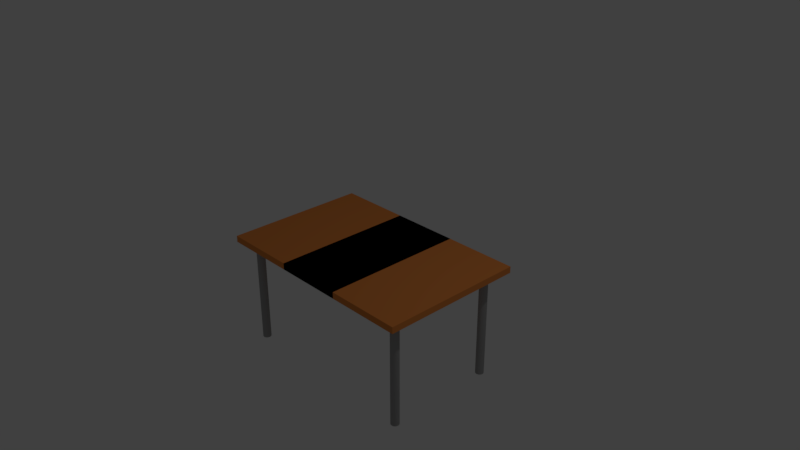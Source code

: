 # Source: pupitre.blend  (saved by Blender 2.79.0; exported with 4.5.12 LTS)
import bpy
from mathutils import Matrix  # noqa: F401  (used for matrix-valued properties, if any)

bpy.ops.wm.read_factory_settings(use_empty=True)
scene = bpy.context.scene
scene.name = 'Scene'

# ---- collections
col_collection_1 = bpy.data.collections.new('Collection 1'); scene.collection.children.link(col_collection_1)

# ---- materials (node trees are filled in below, after node groups)
mat_material_001 = bpy.data.materials.new('Material.001')
mat_material_001.alpha_threshold = 0.0
mat_material_001.use_transparent_shadow = False
mat_material_001.diffuse_color = (0.3559, 0.3559, 0.3559, 1.0)
mat_material_001.roughness = 0.5
mat_material_001.specular_intensity = 0.09055
mat_material_002 = bpy.data.materials.new('Material.002')
mat_material_002.alpha_threshold = 0.0
mat_material_002.use_transparent_shadow = False
mat_material_002.diffuse_color = (0.8, 0.2618, 0.06171, 1.0)
mat_material_002.roughness = 0.5

# ---- material node trees

# ---- world
world_world = bpy.data.worlds.new('World'); scene.world = world_world
world_world.color = (0.05088, 0.05088, 0.05088)
world_world.use_sun_shadow = False
world_world.sun_shadow_jitter_overblur = 0.0
world_world.cycles.sampling_method = 'MANUAL'

# ---- cameras
cam_camera = bpy.data.cameras.new('Camera')
cam_camera.clip_end = 100.0
cam_camera.lens = 35.0
cam_camera.sensor_width = 32.0
cam_camera.sensor_height = 18.0
cam_camera.ortho_scale = 7.314
cam_camera.dof.focus_distance = 0.0
cam_camera.dof.aperture_fstop = 128.0

# ---- lights
light_lamp = bpy.data.lights.new('Lamp', 'POINT')
light_lamp.transmission_factor = 0.0
light_lamp.cutoff_distance = 30.0
light_lamp.energy = 100.0
light_lamp.shadow_buffer_clip_start = 1.001
light_lamp.shadow_soft_size = 0.1
light_lamp.shadow_maximum_resolution = 0.006
light_lamp.use_absolute_resolution = True

# ---- meshes
me_cilindro = bpy.data.meshes.new('Cilindro')
me_cilindro.from_pydata([(-23.09, -12.34, -1.198), (-23.09, -12.34, -0.4667), (-22.89, -12.36, -1.198), (-22.89, -12.36, -0.4667), (-22.71, -12.42, -1.198), (-22.71, -12.42, -0.4667), (-22.53, -12.51, -1.198), (-22.53, -12.51, -0.4667), (-22.38, -12.64, -1.198), (-22.38, -12.64, -0.4667), (-22.26, -12.79, -1.198), (-22.26, -12.79, -0.4667), (-22.17, -12.96, -1.198), (-22.17, -12.96, -0.4667), (-22.11, -13.15, -1.198), (-22.11, -13.15, -0.4667), (-22.09, -13.34, -1.198), (-22.09, -13.34, -0.4667), (-22.11, -13.54, -1.198), (-22.11, -13.54, -0.4667), (-22.17, -13.73, -1.198), (-22.17, -13.73, -0.4667), (-22.26, -13.9, -1.198), (-22.26, -13.9, -0.4667), (-22.38, -14.05, -1.198), (-22.38, -14.05, -0.4667), (-22.53, -14.18, -1.198), (-22.53, -14.18, -0.4667), (-22.71, -14.27, -1.198), (-22.71, -14.27, -0.4667), (-22.89, -14.32, -1.198), (-22.89, -14.32, -0.4667), (-23.09, -14.34, -1.198), (-23.09, -14.34, -0.4667), (-23.29, -14.32, -1.198), (-23.29, -14.32, -0.4667), (-23.47, -14.27, -1.198), (-23.47, -14.27, -0.4667), (-23.65, -14.18, -1.198), (-23.65, -14.18, -0.4667), (-23.8, -14.05, -1.198), (-23.8, -14.05, -0.4667), (-23.92, -13.9, -1.198), (-23.92, -13.9, -0.4667), (-24.01, -13.73, -1.198), (-24.01, -13.73, -0.4667), (-24.07, -13.54, -1.198), (-24.07, -13.54, -0.4667), (-24.09, -13.34, -1.198), (-24.09, -13.34, -0.4667), (-24.07, -13.15, -1.198), (-24.07, -13.15, -0.4667), (-24.01, -12.96, -1.198), (-24.01, -12.96, -0.4667), (-23.92, -12.79, -1.198), (-23.92, -12.79, -0.4667), (-23.8, -12.64, -1.198), (-23.8, -12.64, -0.4667), (-23.65, -12.51, -1.198), (-23.65, -12.51, -0.4667), (-23.47, -12.42, -1.198), (-23.47, -12.42, -0.4667), (-23.29, -12.36, -1.198), (-23.29, -12.36, -0.4667), (-22.89, -12.36, -0.197), (-23.09, -12.34, -0.197), (-22.71, -12.42, -0.197), (-22.53, -12.51, -0.197), (-22.38, -12.64, -0.197), (-22.26, -12.79, -0.197), (-22.17, -12.96, -0.197), (-22.11, -13.15, -0.197), (-22.09, -13.34, -0.197), (-22.11, -13.54, -0.197), (-22.17, -13.73, -0.197), (-22.26, -13.9, -0.197), (-22.38, -14.05, -0.197), (-22.53, -14.18, -0.197), (-22.71, -14.27, -0.197), (-22.89, -14.32, -0.197), (-23.09, -14.34, -0.197), (-23.29, -14.32, -0.197), (-23.47, -14.27, -0.197), (-23.65, -14.18, -0.197), (-23.8, -14.05, -0.197), (-23.92, -13.9, -0.197), (-24.01, -13.73, -0.197), (-24.07, -13.54, -0.197), (-24.09, -13.34, -0.197), (-24.07, -13.15, -0.197), (-24.01, -12.96, -0.197), (-23.92, -12.79, -0.197), (-23.8, -12.64, -0.197), (-23.65, -12.51, -0.197), (-23.47, -12.42, -0.197), (-23.29, -12.36, -0.197), (-22.9, -12.36, -0.1524), (-23.09, -12.34, -0.1509), (-22.71, -12.42, -0.1538), (-22.54, -12.51, -0.1552), (-22.39, -12.64, -0.1563), (-22.27, -12.79, -0.1573), (-22.18, -12.96, -0.158), (-22.12, -13.15, -0.1584), (-22.11, -13.34, -0.1586), (-22.12, -13.54, -0.1584), (-22.18, -13.73, -0.158), (-22.27, -13.9, -0.1573), (-22.39, -14.05, -0.1563), (-22.54, -14.18, -0.1552), (-22.71, -14.27, -0.1538), (-22.9, -14.32, -0.1524), (-23.09, -14.34, -0.1509), (-23.28, -14.32, -0.1494), (-23.47, -14.27, -0.148), (-23.64, -14.18, -0.1466), (-23.79, -14.05, -0.1455), (-23.91, -13.9, -0.1445), (-24.0, -13.73, -0.1438), (-24.06, -13.54, -0.1434), (-24.07, -13.34, -0.1432), (-24.06, -13.15, -0.1434), (-24.0, -12.96, -0.1438), (-23.91, -12.79, -0.1445), (-23.79, -12.64, -0.1455), (-23.64, -12.51, -0.1466), (-23.47, -12.42, -0.148), (-23.28, -12.36, -0.1494), (-22.78, -12.36, -0.121), (-22.96, -12.34, -0.1181), (-22.6, -12.42, -0.1239), (-22.44, -12.51, -0.1265), (-22.29, -12.64, -0.1288), (-22.18, -12.79, -0.1306), (-22.09, -12.96, -0.132), (-22.04, -13.15, -0.1329), (-22.02, -13.34, -0.1332), (-22.04, -13.54, -0.1329), (-22.09, -13.73, -0.132), (-22.18, -13.9, -0.1306), (-22.29, -14.05, -0.1288), (-22.44, -14.18, -0.1265), (-22.6, -14.27, -0.1239), (-22.78, -14.32, -0.121), (-22.96, -14.34, -0.1181), (-23.14, -14.32, -0.1151), (-23.32, -14.27, -0.1123), (-23.48, -14.18, -0.1097), (-23.62, -14.05, -0.1074), (-23.74, -13.9, -0.1055), (-23.83, -13.73, -0.1041), (-23.88, -13.54, -0.1033), (-23.9, -13.34, -0.103), (-23.88, -13.15, -0.1033), (-23.83, -12.96, -0.1041), (-23.74, -12.79, -0.1055), (-23.62, -12.64, -0.1074), (-23.48, -12.51, -0.1097), (-23.32, -12.42, -0.1123), (-23.14, -12.36, -0.1151), (-22.64, -12.36, -0.1025), (-22.78, -12.34, -0.09695), (-22.49, -12.42, -0.1078), (-22.36, -12.51, -0.1127), (-22.24, -12.64, -0.117), (-22.15, -12.79, -0.1205), (-22.08, -12.96, -0.1231), (-22.03, -13.15, -0.1248), (-22.02, -13.34, -0.1253), (-22.03, -13.54, -0.1248), (-22.08, -13.73, -0.1231), (-22.15, -13.9, -0.1205), (-22.24, -14.05, -0.117), (-22.36, -14.18, -0.1127), (-22.49, -14.27, -0.1078), (-22.64, -14.32, -0.1025), (-22.78, -14.34, -0.09695), (-22.93, -14.32, -0.09142), (-23.08, -14.27, -0.0861), (-23.21, -14.18, -0.0812), (-23.33, -14.05, -0.0769), (-23.42, -13.9, -0.07338), (-23.49, -13.73, -0.07076), (-23.54, -13.54, -0.06914), (-23.55, -13.34, -0.0686), (-23.54, -13.15, -0.06914), (-23.49, -12.96, -0.07076), (-23.42, -12.79, -0.07338), (-23.33, -12.64, -0.0769), (-23.21, -12.51, -0.0812), (-23.08, -12.42, -0.0861), (-22.93, -12.36, -0.09142), (-22.41, -12.36, -0.09005), (-22.52, -12.34, -0.083), (-22.3, -12.42, -0.09683), (-22.2, -12.51, -0.1031), (-22.11, -12.64, -0.1085), (-22.04, -12.79, -0.113), (-21.99, -12.96, -0.1164), (-21.96, -13.15, -0.1184), (-21.95, -13.34, -0.1191), (-21.96, -13.54, -0.1184), (-21.99, -13.73, -0.1164), (-22.04, -13.9, -0.113), (-22.11, -14.05, -0.1085), (-22.2, -14.18, -0.1031), (-22.3, -14.27, -0.09683), (-22.41, -14.32, -0.09005), (-22.52, -14.34, -0.083), (-22.63, -14.32, -0.07595), (-22.74, -14.27, -0.06917), (-22.84, -14.18, -0.06292), (-22.92, -14.05, -0.05745), (-23.0, -13.9, -0.05295), (-23.05, -13.73, -0.04961), (-23.08, -13.54, -0.04756), (-23.09, -13.34, -0.04686), (-23.08, -13.15, -0.04756), (-23.05, -12.96, -0.04961), (-23.0, -12.79, -0.05295), (-22.92, -12.64, -0.05745), (-22.84, -12.51, -0.06292), (-22.74, -12.42, -0.06917), (-22.63, -12.36, -0.07595), (-22.18, -12.36, -0.08273), (-22.25, -12.34, -0.07464), (-22.12, -12.42, -0.0905), (-22.06, -12.51, -0.09767), (-22.01, -12.64, -0.104), (-21.96, -12.79, -0.1091), (-21.93, -12.96, -0.1129), (-21.91, -13.15, -0.1153), (-21.91, -13.34, -0.1161), (-21.91, -13.54, -0.1153), (-21.93, -13.73, -0.1129), (-21.96, -13.9, -0.1091), (-22.01, -14.05, -0.104), (-22.06, -14.18, -0.09767), (-22.12, -14.27, -0.0905), (-22.18, -14.32, -0.08273), (-22.25, -14.34, -0.07464), (-22.32, -14.32, -0.06655), (-22.38, -14.27, -0.05878), (-22.44, -14.18, -0.05161), (-22.49, -14.05, -0.04533), (-22.53, -13.9, -0.04017), (-22.56, -13.73, -0.03634), (-22.58, -13.54, -0.03398), (-22.59, -13.34, -0.03319), (-22.58, -13.15, -0.03398), (-22.56, -12.96, -0.03634), (-22.53, -12.79, -0.04017), (-22.49, -12.64, -0.04533), (-22.44, -12.51, -0.05161), (-22.38, -12.42, -0.05878), (-22.32, -12.36, -0.06655), (-21.87, -12.36, -0.07737), (-21.88, -12.34, -0.06879), (-21.85, -12.42, -0.08561), (-21.84, -12.51, -0.09321), (-21.82, -12.64, -0.09987), (-21.81, -12.79, -0.1053), (-21.8, -12.96, -0.1094), (-21.8, -13.15, -0.1119), (-21.8, -13.34, -0.1127), (-21.8, -13.54, -0.1119), (-21.8, -13.73, -0.1094), (-21.81, -13.9, -0.1053), (-21.82, -14.05, -0.09987), (-21.84, -14.18, -0.09321), (-21.85, -14.27, -0.08561), (-21.87, -14.32, -0.07737), (-21.88, -14.34, -0.06879), (-21.9, -14.32, -0.06022), (-21.92, -14.27, -0.05198), (-21.93, -14.18, -0.04438), (-21.95, -14.05, -0.03772), (-21.96, -13.9, -0.03226), (-21.96, -13.73, -0.0282), (-21.97, -13.54, -0.02569), (-21.97, -13.34, -0.02485), (-21.97, -13.15, -0.02569), (-21.96, -12.96, -0.0282), (-21.96, -12.79, -0.03226), (-21.95, -12.64, -0.03772), (-21.93, -12.51, -0.04438), (-21.92, -12.42, -0.05198), (-21.9, -12.36, -0.06022), (-21.5, -12.36, -0.07591), (-21.5, -12.34, -0.0673), (-21.5, -12.42, -0.08418), (-21.5, -12.51, -0.09181), (-21.5, -12.64, -0.09849), (-21.5, -12.79, -0.104), (-21.5, -12.96, -0.1081), (-21.5, -13.15, -0.1106), (-21.5, -13.34, -0.1114), (-21.5, -13.54, -0.1106), (-21.5, -13.73, -0.1081), (-21.5, -13.9, -0.104), (-21.5, -14.05, -0.09849), (-21.5, -14.18, -0.09181), (-21.5, -14.27, -0.08418), (-21.5, -14.32, -0.07591), (-21.5, -14.34, -0.0673), (-21.5, -14.32, -0.0587), (-21.5, -14.27, -0.05042), (-21.5, -14.18, -0.04279), (-21.5, -14.05, -0.03611), (-21.5, -13.9, -0.03062), (-21.5, -13.73, -0.02655), (-21.5, -13.54, -0.02404), (-21.5, -13.34, -0.02319), (-21.5, -13.15, -0.02404), (-21.5, -12.96, -0.02655), (-21.5, -12.79, -0.03062), (-21.5, -12.64, -0.03611), (-21.5, -12.51, -0.04279), (-21.5, -12.42, -0.05042), (-21.5, -12.36, -0.0587), (23.09, -12.34, -1.198), (23.09, -12.34, -0.4667), (22.89, -12.36, -1.198), (22.89, -12.36, -0.4667), (22.71, -12.42, -1.198), (22.71, -12.42, -0.4667), (22.53, -12.51, -1.198), (22.53, -12.51, -0.4667), (22.38, -12.64, -1.198), (22.38, -12.64, -0.4667), (22.26, -12.79, -1.198), (22.26, -12.79, -0.4667), (22.17, -12.96, -1.198), (22.17, -12.96, -0.4667), (22.11, -13.15, -1.198), (22.11, -13.15, -0.4667), (22.09, -13.34, -1.198), (22.09, -13.34, -0.4667), (22.11, -13.54, -1.198), (22.11, -13.54, -0.4667), (22.17, -13.73, -1.198), (22.17, -13.73, -0.4667), (22.26, -13.9, -1.198), (22.26, -13.9, -0.4667), (22.38, -14.05, -1.198), (22.38, -14.05, -0.4667), (22.53, -14.18, -1.198), (22.53, -14.18, -0.4667), (22.71, -14.27, -1.198), (22.71, -14.27, -0.4667), (22.89, -14.32, -1.198), (22.89, -14.32, -0.4667), (23.09, -14.34, -1.198), (23.09, -14.34, -0.4667), (23.29, -14.32, -1.198), (23.29, -14.32, -0.4667), (23.47, -14.27, -1.198), (23.47, -14.27, -0.4667), (23.65, -14.18, -1.198), (23.65, -14.18, -0.4667), (23.8, -14.05, -1.198), (23.8, -14.05, -0.4667), (23.92, -13.9, -1.198), (23.92, -13.9, -0.4667), (24.01, -13.73, -1.198), (24.01, -13.73, -0.4667), (24.07, -13.54, -1.198), (24.07, -13.54, -0.4667), (24.09, -13.34, -1.198), (24.09, -13.34, -0.4667), (24.07, -13.15, -1.198), (24.07, -13.15, -0.4667), (24.01, -12.96, -1.198), (24.01, -12.96, -0.4667), (23.92, -12.79, -1.198), (23.92, -12.79, -0.4667), (23.8, -12.64, -1.198), (23.8, -12.64, -0.4667), (23.65, -12.51, -1.198), (23.65, -12.51, -0.4667), (23.47, -12.42, -1.198), (23.47, -12.42, -0.4667), (23.29, -12.36, -1.198), (23.29, -12.36, -0.4667), (22.89, -12.36, -0.197), (23.09, -12.34, -0.197), (22.71, -12.42, -0.197), (22.53, -12.51, -0.197), (22.38, -12.64, -0.197), (22.26, -12.79, -0.197), (22.17, -12.96, -0.197), (22.11, -13.15, -0.197), (22.09, -13.34, -0.197), (22.11, -13.54, -0.197), (22.17, -13.73, -0.197), (22.26, -13.9, -0.197), (22.38, -14.05, -0.197), (22.53, -14.18, -0.197), (22.71, -14.27, -0.197), (22.89, -14.32, -0.197), (23.09, -14.34, -0.197), (23.29, -14.32, -0.197), (23.47, -14.27, -0.197), (23.65, -14.18, -0.197), (23.8, -14.05, -0.197), (23.92, -13.9, -0.197), (24.01, -13.73, -0.197), (24.07, -13.54, -0.197), (24.09, -13.34, -0.197), (24.07, -13.15, -0.197), (24.01, -12.96, -0.197), (23.92, -12.79, -0.197), (23.8, -12.64, -0.197), (23.65, -12.51, -0.197), (23.47, -12.42, -0.197), (23.29, -12.36, -0.197), (22.9, -12.36, -0.1524), (23.09, -12.34, -0.1509), (22.71, -12.42, -0.1538), (22.54, -12.51, -0.1552), (22.39, -12.64, -0.1563), (22.27, -12.79, -0.1573), (22.18, -12.96, -0.158), (22.12, -13.15, -0.1584), (22.11, -13.34, -0.1586), (22.12, -13.54, -0.1584), (22.18, -13.73, -0.158), (22.27, -13.9, -0.1573), (22.39, -14.05, -0.1563), (22.54, -14.18, -0.1552), (22.71, -14.27, -0.1538), (22.9, -14.32, -0.1524), (23.09, -14.34, -0.1509), (23.28, -14.32, -0.1494), (23.47, -14.27, -0.148), (23.64, -14.18, -0.1466), (23.79, -14.05, -0.1455), (23.91, -13.9, -0.1445), (24.0, -13.73, -0.1438), (24.06, -13.54, -0.1434), (24.07, -13.34, -0.1432), (24.06, -13.15, -0.1434), (24.0, -12.96, -0.1438), (23.91, -12.79, -0.1445), (23.79, -12.64, -0.1455), (23.64, -12.51, -0.1466), (23.47, -12.42, -0.148), (23.28, -12.36, -0.1494), (22.78, -12.36, -0.121), (22.96, -12.34, -0.1181), (22.6, -12.42, -0.1239), (22.44, -12.51, -0.1265), (22.29, -12.64, -0.1288), (22.18, -12.79, -0.1306), (22.09, -12.96, -0.132), (22.04, -13.15, -0.1329), (22.02, -13.34, -0.1332), (22.04, -13.54, -0.1329), (22.09, -13.73, -0.132), (22.18, -13.9, -0.1306), (22.29, -14.05, -0.1288), (22.44, -14.18, -0.1265), (22.6, -14.27, -0.1239), (22.78, -14.32, -0.121), (22.96, -14.34, -0.1181), (23.14, -14.32, -0.1151), (23.32, -14.27, -0.1123), (23.48, -14.18, -0.1097), (23.62, -14.05, -0.1074), (23.74, -13.9, -0.1055), (23.83, -13.73, -0.1041), (23.88, -13.54, -0.1033), (23.9, -13.34, -0.103), (23.88, -13.15, -0.1033), (23.83, -12.96, -0.1041), (23.74, -12.79, -0.1055), (23.62, -12.64, -0.1074), (23.48, -12.51, -0.1097), (23.32, -12.42, -0.1123), (23.14, -12.36, -0.1151), (22.64, -12.36, -0.1025), (22.78, -12.34, -0.09695), (22.49, -12.42, -0.1078), (22.36, -12.51, -0.1127), (22.24, -12.64, -0.117), (22.15, -12.79, -0.1205), (22.08, -12.96, -0.1231), (22.03, -13.15, -0.1248), (22.02, -13.34, -0.1253), (22.03, -13.54, -0.1248), (22.08, -13.73, -0.1231), (22.15, -13.9, -0.1205), (22.24, -14.05, -0.117), (22.36, -14.18, -0.1127), (22.49, -14.27, -0.1078), (22.64, -14.32, -0.1025), (22.78, -14.34, -0.09695), (22.93, -14.32, -0.09142), (23.08, -14.27, -0.0861), (23.21, -14.18, -0.0812), (23.33, -14.05, -0.0769), (23.42, -13.9, -0.07338), (23.49, -13.73, -0.07076), (23.54, -13.54, -0.06914), (23.55, -13.34, -0.0686), (23.54, -13.15, -0.06914), (23.49, -12.96, -0.07076), (23.42, -12.79, -0.07338), (23.33, -12.64, -0.0769), (23.21, -12.51, -0.0812), (23.08, -12.42, -0.0861), (22.93, -12.36, -0.09142), (22.41, -12.36, -0.09005), (22.52, -12.34, -0.083), (22.3, -12.42, -0.09683), (22.2, -12.51, -0.1031), (22.11, -12.64, -0.1085), (22.04, -12.79, -0.113), (21.99, -12.96, -0.1164), (21.96, -13.15, -0.1184), (21.95, -13.34, -0.1191), (21.96, -13.54, -0.1184), (21.99, -13.73, -0.1164), (22.04, -13.9, -0.113), (22.11, -14.05, -0.1085), (22.2, -14.18, -0.1031), (22.3, -14.27, -0.09683), (22.41, -14.32, -0.09005), (22.52, -14.34, -0.083), (22.63, -14.32, -0.07595), (22.74, -14.27, -0.06917), (22.84, -14.18, -0.06292), (22.92, -14.05, -0.05745), (23.0, -13.9, -0.05295), (23.05, -13.73, -0.04961), (23.08, -13.54, -0.04756), (23.09, -13.34, -0.04686), (23.08, -13.15, -0.04756), (23.05, -12.96, -0.04961), (23.0, -12.79, -0.05295), (22.92, -12.64, -0.05745), (22.84, -12.51, -0.06292), (22.74, -12.42, -0.06917), (22.63, -12.36, -0.07595), (22.18, -12.36, -0.08273), (22.25, -12.34, -0.07464), (22.12, -12.42, -0.0905), (22.06, -12.51, -0.09767), (22.01, -12.64, -0.104), (21.96, -12.79, -0.1091), (21.93, -12.96, -0.1129), (21.91, -13.15, -0.1153), (21.91, -13.34, -0.1161), (21.91, -13.54, -0.1153), (21.93, -13.73, -0.1129), (21.96, -13.9, -0.1091), (22.01, -14.05, -0.104), (22.06, -14.18, -0.09767), (22.12, -14.27, -0.0905), (22.18, -14.32, -0.08273), (22.25, -14.34, -0.07464), (22.32, -14.32, -0.06655), (22.38, -14.27, -0.05878), (22.44, -14.18, -0.05161), (22.49, -14.05, -0.04533), (22.53, -13.9, -0.04017), (22.56, -13.73, -0.03634), (22.58, -13.54, -0.03398), (22.59, -13.34, -0.03319), (22.58, -13.15, -0.03398), (22.56, -12.96, -0.03634), (22.53, -12.79, -0.04017), (22.49, -12.64, -0.04533), (22.44, -12.51, -0.05161), (22.38, -12.42, -0.05878), (22.32, -12.36, -0.06655), (21.87, -12.36, -0.07737), (21.88, -12.34, -0.06879), (21.85, -12.42, -0.08561), (21.84, -12.51, -0.09321), (21.82, -12.64, -0.09987), (21.81, -12.79, -0.1053), (21.8, -12.96, -0.1094), (21.8, -13.15, -0.1119), (21.8, -13.34, -0.1127), (21.8, -13.54, -0.1119), (21.8, -13.73, -0.1094), (21.81, -13.9, -0.1053), (21.82, -14.05, -0.09987), (21.84, -14.18, -0.09321), (21.85, -14.27, -0.08561), (21.87, -14.32, -0.07737), (21.88, -14.34, -0.06879), (21.9, -14.32, -0.06022), (21.92, -14.27, -0.05198), (21.93, -14.18, -0.04438), (21.95, -14.05, -0.03772), (21.96, -13.9, -0.03226), (21.96, -13.73, -0.0282), (21.97, -13.54, -0.02569), (21.97, -13.34, -0.02485), (21.97, -13.15, -0.02569), (21.96, -12.96, -0.0282), (21.96, -12.79, -0.03226), (21.95, -12.64, -0.03772), (21.93, -12.51, -0.04438), (21.92, -12.42, -0.05198), (21.9, -12.36, -0.06022), (21.5, -12.36, -0.07591), (21.5, -12.34, -0.0673), (21.5, -12.42, -0.08418), (21.5, -12.51, -0.09181), (21.5, -12.64, -0.09849), (21.5, -12.79, -0.104), (21.5, -12.96, -0.1081), (21.5, -13.15, -0.1106), (21.5, -13.34, -0.1114), (21.5, -13.54, -0.1106), (21.5, -13.73, -0.1081), (21.5, -13.9, -0.104), (21.5, -14.05, -0.09849), (21.5, -14.18, -0.09181), (21.5, -14.27, -0.08418), (21.5, -14.32, -0.07591), (21.5, -14.34, -0.0673), (21.5, -14.32, -0.0587), (21.5, -14.27, -0.05042), (21.5, -14.18, -0.04279), (21.5, -14.05, -0.03611), (21.5, -13.9, -0.03062), (21.5, -13.73, -0.02655), (21.5, -13.54, -0.02404), (21.5, -13.34, -0.02319), (21.5, -13.15, -0.02404), (21.5, -12.96, -0.02655), (21.5, -12.79, -0.03062), (21.5, -12.64, -0.03611), (21.5, -12.51, -0.04279), (21.5, -12.42, -0.05042), (21.5, -12.36, -0.0587), (0.0, -12.36, -0.07591), (0.0, -12.34, -0.0673), (0.0, -12.42, -0.08418), (0.0, -12.51, -0.09181), (0.0, -12.64, -0.09849), (0.0, -12.79, -0.104), (0.0, -12.96, -0.1081), (0.0, -13.15, -0.1106), (0.0, -13.34, -0.1114), (0.0, -13.54, -0.1106), (0.0, -13.73, -0.1081), (0.0, -13.9, -0.104), (0.0, -14.05, -0.09849), (0.0, -14.18, -0.09181), (0.0, -14.27, -0.08418), (0.0, -14.32, -0.07591), (0.0, -14.34, -0.0673), (0.0, -14.32, -0.0587), (0.0, -14.27, -0.05042), (0.0, -14.18, -0.04279), (0.0, -14.05, -0.03611), (0.0, -13.9, -0.03062), (0.0, -13.73, -0.02655), (0.0, -13.54, -0.02404), (0.0, -13.34, -0.02319), (0.0, -13.15, -0.02404), (0.0, -12.96, -0.02655), (0.0, -12.79, -0.03062), (0.0, -12.64, -0.03611), (0.0, -12.51, -0.04279), (0.0, -12.42, -0.05042), (0.0, -12.36, -0.0587), (-23.09, 12.34, -1.198), (-23.09, 12.34, -0.4667), (-22.89, 12.36, -1.198), (-22.89, 12.36, -0.4667), (-22.71, 12.42, -1.198), (-22.71, 12.42, -0.4667), (-22.53, 12.51, -1.198), (-22.53, 12.51, -0.4667), (-22.38, 12.64, -1.198), (-22.38, 12.64, -0.4667), (-22.26, 12.79, -1.198), (-22.26, 12.79, -0.4667), (-22.17, 12.96, -1.198), (-22.17, 12.96, -0.4667), (-22.11, 13.15, -1.198), (-22.11, 13.15, -0.4667), (-22.09, 13.34, -1.198), (-22.09, 13.34, -0.4667), (-22.11, 13.54, -1.198), (-22.11, 13.54, -0.4667), (-22.17, 13.73, -1.198), (-22.17, 13.73, -0.4667), (-22.26, 13.9, -1.198), (-22.26, 13.9, -0.4667), (-22.38, 14.05, -1.198), (-22.38, 14.05, -0.4667), (-22.53, 14.18, -1.198), (-22.53, 14.18, -0.4667), (-22.71, 14.27, -1.198), (-22.71, 14.27, -0.4667), (-22.89, 14.32, -1.198), (-22.89, 14.32, -0.4667), (-23.09, 14.34, -1.198), (-23.09, 14.34, -0.4667), (-23.29, 14.32, -1.198), (-23.29, 14.32, -0.4667), (-23.47, 14.27, -1.198), (-23.47, 14.27, -0.4667), (-23.65, 14.18, -1.198), (-23.65, 14.18, -0.4667), (-23.8, 14.05, -1.198), (-23.8, 14.05, -0.4667), (-23.92, 13.9, -1.198), (-23.92, 13.9, -0.4667), (-24.01, 13.73, -1.198), (-24.01, 13.73, -0.4667), (-24.07, 13.54, -1.198), (-24.07, 13.54, -0.4667), (-24.09, 13.34, -1.198), (-24.09, 13.34, -0.4667), (-24.07, 13.15, -1.198), (-24.07, 13.15, -0.4667), (-24.01, 12.96, -1.198), (-24.01, 12.96, -0.4667), (-23.92, 12.79, -1.198), (-23.92, 12.79, -0.4667), (-23.8, 12.64, -1.198), (-23.8, 12.64, -0.4667), (-23.65, 12.51, -1.198), (-23.65, 12.51, -0.4667), (-23.47, 12.42, -1.198), (-23.47, 12.42, -0.4667), (-23.29, 12.36, -1.198), (-23.29, 12.36, -0.4667), (-22.89, 12.36, -0.197), (-23.09, 12.34, -0.197), (-22.71, 12.42, -0.197), (-22.53, 12.51, -0.197), (-22.38, 12.64, -0.197), (-22.26, 12.79, -0.197), (-22.17, 12.96, -0.197), (-22.11, 13.15, -0.197), (-22.09, 13.34, -0.197), (-22.11, 13.54, -0.197), (-22.17, 13.73, -0.197), (-22.26, 13.9, -0.197), (-22.38, 14.05, -0.197), (-22.53, 14.18, -0.197), (-22.71, 14.27, -0.197), (-22.89, 14.32, -0.197), (-23.09, 14.34, -0.197), (-23.29, 14.32, -0.197), (-23.47, 14.27, -0.197), (-23.65, 14.18, -0.197), (-23.8, 14.05, -0.197), (-23.92, 13.9, -0.197), (-24.01, 13.73, -0.197), (-24.07, 13.54, -0.197), (-24.09, 13.34, -0.197), (-24.07, 13.15, -0.197), (-24.01, 12.96, -0.197), (-23.92, 12.79, -0.197), (-23.8, 12.64, -0.197), (-23.65, 12.51, -0.197), (-23.47, 12.42, -0.197), (-23.29, 12.36, -0.197), (-22.9, 12.36, -0.1524), (-23.09, 12.34, -0.1509), (-22.71, 12.42, -0.1538), (-22.54, 12.51, -0.1552), (-22.39, 12.64, -0.1563), (-22.27, 12.79, -0.1573), (-22.18, 12.96, -0.158), (-22.12, 13.15, -0.1584), (-22.11, 13.34, -0.1586), (-22.12, 13.54, -0.1584), (-22.18, 13.73, -0.158), (-22.27, 13.9, -0.1573), (-22.39, 14.05, -0.1563), (-22.54, 14.18, -0.1552), (-22.71, 14.27, -0.1538), (-22.9, 14.32, -0.1524), (-23.09, 14.34, -0.1509), (-23.28, 14.32, -0.1494), (-23.47, 14.27, -0.148), (-23.64, 14.18, -0.1466), (-23.79, 14.05, -0.1455), (-23.91, 13.9, -0.1445), (-24.0, 13.73, -0.1438), (-24.06, 13.54, -0.1434), (-24.07, 13.34, -0.1432), (-24.06, 13.15, -0.1434), (-24.0, 12.96, -0.1438), (-23.91, 12.79, -0.1445), (-23.79, 12.64, -0.1455), (-23.64, 12.51, -0.1466), (-23.47, 12.42, -0.148), (-23.28, 12.36, -0.1494), (-22.78, 12.36, -0.121), (-22.96, 12.34, -0.1181), (-22.6, 12.42, -0.1239), (-22.44, 12.51, -0.1265), (-22.29, 12.64, -0.1288), (-22.18, 12.79, -0.1306), (-22.09, 12.96, -0.132), (-22.04, 13.15, -0.1329), (-22.02, 13.34, -0.1332), (-22.04, 13.54, -0.1329), (-22.09, 13.73, -0.132), (-22.18, 13.9, -0.1306), (-22.29, 14.05, -0.1288), (-22.44, 14.18, -0.1265), (-22.6, 14.27, -0.1239), (-22.78, 14.32, -0.121), (-22.96, 14.34, -0.1181), (-23.14, 14.32, -0.1151), (-23.32, 14.27, -0.1123), (-23.48, 14.18, -0.1097), (-23.62, 14.05, -0.1074), (-23.74, 13.9, -0.1055), (-23.83, 13.73, -0.1041), (-23.88, 13.54, -0.1033), (-23.9, 13.34, -0.103), (-23.88, 13.15, -0.1033), (-23.83, 12.96, -0.1041), (-23.74, 12.79, -0.1055), (-23.62, 12.64, -0.1074), (-23.48, 12.51, -0.1097), (-23.32, 12.42, -0.1123), (-23.14, 12.36, -0.1151), (-22.64, 12.36, -0.1025), (-22.78, 12.34, -0.09695), (-22.49, 12.42, -0.1078), (-22.36, 12.51, -0.1127), (-22.24, 12.64, -0.117), (-22.15, 12.79, -0.1205), (-22.08, 12.96, -0.1231), (-22.03, 13.15, -0.1248), (-22.02, 13.34, -0.1253), (-22.03, 13.54, -0.1248), (-22.08, 13.73, -0.1231), (-22.15, 13.9, -0.1205), (-22.24, 14.05, -0.117), (-22.36, 14.18, -0.1127), (-22.49, 14.27, -0.1078), (-22.64, 14.32, -0.1025), (-22.78, 14.34, -0.09695), (-22.93, 14.32, -0.09142), (-23.08, 14.27, -0.0861), (-23.21, 14.18, -0.0812), (-23.33, 14.05, -0.0769), (-23.42, 13.9, -0.07338), (-23.49, 13.73, -0.07076), (-23.54, 13.54, -0.06914), (-23.55, 13.34, -0.0686), (-23.54, 13.15, -0.06914), (-23.49, 12.96, -0.07076), (-23.42, 12.79, -0.07338), (-23.33, 12.64, -0.0769), (-23.21, 12.51, -0.0812), (-23.08, 12.42, -0.0861), (-22.93, 12.36, -0.09142), (-22.41, 12.36, -0.09005), (-22.52, 12.34, -0.083), (-22.3, 12.42, -0.09683), (-22.2, 12.51, -0.1031), (-22.11, 12.64, -0.1085), (-22.04, 12.79, -0.113), (-21.99, 12.96, -0.1164), (-21.96, 13.15, -0.1184), (-21.95, 13.34, -0.1191), (-21.96, 13.54, -0.1184), (-21.99, 13.73, -0.1164), (-22.04, 13.9, -0.113), (-22.11, 14.05, -0.1085), (-22.2, 14.18, -0.1031), (-22.3, 14.27, -0.09683), (-22.41, 14.32, -0.09005), (-22.52, 14.34, -0.083), (-22.63, 14.32, -0.07595), (-22.74, 14.27, -0.06917), (-22.84, 14.18, -0.06292), (-22.92, 14.05, -0.05745), (-23.0, 13.9, -0.05295), (-23.05, 13.73, -0.04961), (-23.08, 13.54, -0.04756), (-23.09, 13.34, -0.04686), (-23.08, 13.15, -0.04756), (-23.05, 12.96, -0.04961), (-23.0, 12.79, -0.05295), (-22.92, 12.64, -0.05745), (-22.84, 12.51, -0.06292), (-22.74, 12.42, -0.06917), (-22.63, 12.36, -0.07595), (-22.18, 12.36, -0.08273), (-22.25, 12.34, -0.07464), (-22.12, 12.42, -0.0905), (-22.06, 12.51, -0.09767), (-22.01, 12.64, -0.104), (-21.96, 12.79, -0.1091), (-21.93, 12.96, -0.1129), (-21.91, 13.15, -0.1153), (-21.91, 13.34, -0.1161), (-21.91, 13.54, -0.1153), (-21.93, 13.73, -0.1129), (-21.96, 13.9, -0.1091), (-22.01, 14.05, -0.104), (-22.06, 14.18, -0.09767), (-22.12, 14.27, -0.0905), (-22.18, 14.32, -0.08273), (-22.25, 14.34, -0.07464), (-22.32, 14.32, -0.06655), (-22.38, 14.27, -0.05878), (-22.44, 14.18, -0.05161), (-22.49, 14.05, -0.04533), (-22.53, 13.9, -0.04017), (-22.56, 13.73, -0.03634), (-22.58, 13.54, -0.03398), (-22.59, 13.34, -0.03319), (-22.58, 13.15, -0.03398), (-22.56, 12.96, -0.03634), (-22.53, 12.79, -0.04017), (-22.49, 12.64, -0.04533), (-22.44, 12.51, -0.05161), (-22.38, 12.42, -0.05878), (-22.32, 12.36, -0.06655), (-21.87, 12.36, -0.07737), (-21.88, 12.34, -0.06879), (-21.85, 12.42, -0.08561), (-21.84, 12.51, -0.09321), (-21.82, 12.64, -0.09987), (-21.81, 12.79, -0.1053), (-21.8, 12.96, -0.1094), (-21.8, 13.15, -0.1119), (-21.8, 13.34, -0.1127), (-21.8, 13.54, -0.1119), (-21.8, 13.73, -0.1094), (-21.81, 13.9, -0.1053), (-21.82, 14.05, -0.09987), (-21.84, 14.18, -0.09321), (-21.85, 14.27, -0.08561), (-21.87, 14.32, -0.07737), (-21.88, 14.34, -0.06879), (-21.9, 14.32, -0.06022), (-21.92, 14.27, -0.05198), (-21.93, 14.18, -0.04438), (-21.95, 14.05, -0.03772), (-21.96, 13.9, -0.03226), (-21.96, 13.73, -0.0282), (-21.97, 13.54, -0.02569), (-21.97, 13.34, -0.02485), (-21.97, 13.15, -0.02569), (-21.96, 12.96, -0.0282), (-21.96, 12.79, -0.03226), (-21.95, 12.64, -0.03772), (-21.93, 12.51, -0.04438), (-21.92, 12.42, -0.05198), (-21.9, 12.36, -0.06022), (-21.5, 12.36, -0.07591), (-21.5, 12.34, -0.0673), (-21.5, 12.42, -0.08418), (-21.5, 12.51, -0.09181), (-21.5, 12.64, -0.09849), (-21.5, 12.79, -0.104), (-21.5, 12.96, -0.1081), (-21.5, 13.15, -0.1106), (-21.5, 13.34, -0.1114), (-21.5, 13.54, -0.1106), (-21.5, 13.73, -0.1081), (-21.5, 13.9, -0.104), (-21.5, 14.05, -0.09849), (-21.5, 14.18, -0.09181), (-21.5, 14.27, -0.08418), (-21.5, 14.32, -0.07591), (-21.5, 14.34, -0.0673), (-21.5, 14.32, -0.0587), (-21.5, 14.27, -0.05042), (-21.5, 14.18, -0.04279), (-21.5, 14.05, -0.03611), (-21.5, 13.9, -0.03062), (-21.5, 13.73, -0.02655), (-21.5, 13.54, -0.02404), (-21.5, 13.34, -0.02319), (-21.5, 13.15, -0.02404), (-21.5, 12.96, -0.02655), (-21.5, 12.79, -0.03062), (-21.5, 12.64, -0.03611), (-21.5, 12.51, -0.04279), (-21.5, 12.42, -0.05042), (-21.5, 12.36, -0.0587), (23.09, 12.34, -1.198), (23.09, 12.34, -0.4667), (22.89, 12.36, -1.198), (22.89, 12.36, -0.4667), (22.71, 12.42, -1.198), (22.71, 12.42, -0.4667), (22.53, 12.51, -1.198), (22.53, 12.51, -0.4667), (22.38, 12.64, -1.198), (22.38, 12.64, -0.4667), (22.26, 12.79, -1.198), (22.26, 12.79, -0.4667), (22.17, 12.96, -1.198), (22.17, 12.96, -0.4667), (22.11, 13.15, -1.198), (22.11, 13.15, -0.4667), (22.09, 13.34, -1.198), (22.09, 13.34, -0.4667), (22.11, 13.54, -1.198), (22.11, 13.54, -0.4667), (22.17, 13.73, -1.198), (22.17, 13.73, -0.4667), (22.26, 13.9, -1.198), (22.26, 13.9, -0.4667), (22.38, 14.05, -1.198), (22.38, 14.05, -0.4667), (22.53, 14.18, -1.198), (22.53, 14.18, -0.4667), (22.71, 14.27, -1.198), (22.71, 14.27, -0.4667), (22.89, 14.32, -1.198), (22.89, 14.32, -0.4667), (23.09, 14.34, -1.198), (23.09, 14.34, -0.4667), (23.29, 14.32, -1.198), (23.29, 14.32, -0.4667), (23.47, 14.27, -1.198), (23.47, 14.27, -0.4667), (23.65, 14.18, -1.198), (23.65, 14.18, -0.4667), (23.8, 14.05, -1.198), (23.8, 14.05, -0.4667), (23.92, 13.9, -1.198), (23.92, 13.9, -0.4667), (24.01, 13.73, -1.198), (24.01, 13.73, -0.4667), (24.07, 13.54, -1.198), (24.07, 13.54, -0.4667), (24.09, 13.34, -1.198), (24.09, 13.34, -0.4667), (24.07, 13.15, -1.198), (24.07, 13.15, -0.4667), (24.01, 12.96, -1.198), (24.01, 12.96, -0.4667), (23.92, 12.79, -1.198), (23.92, 12.79, -0.4667), (23.8, 12.64, -1.198), (23.8, 12.64, -0.4667), (23.65, 12.51, -1.198), (23.65, 12.51, -0.4667), (23.47, 12.42, -1.198), (23.47, 12.42, -0.4667), (23.29, 12.36, -1.198), (23.29, 12.36, -0.4667), (22.89, 12.36, -0.197), (23.09, 12.34, -0.197), (22.71, 12.42, -0.197), (22.53, 12.51, -0.197), (22.38, 12.64, -0.197), (22.26, 12.79, -0.197), (22.17, 12.96, -0.197), (22.11, 13.15, -0.197), (22.09, 13.34, -0.197), (22.11, 13.54, -0.197), (22.17, 13.73, -0.197), (22.26, 13.9, -0.197), (22.38, 14.05, -0.197), (22.53, 14.18, -0.197), (22.71, 14.27, -0.197), (22.89, 14.32, -0.197), (23.09, 14.34, -0.197), (23.29, 14.32, -0.197), (23.47, 14.27, -0.197), (23.65, 14.18, -0.197), (23.8, 14.05, -0.197), (23.92, 13.9, -0.197), (24.01, 13.73, -0.197), (24.07, 13.54, -0.197), (24.09, 13.34, -0.197), (24.07, 13.15, -0.197), (24.01, 12.96, -0.197), (23.92, 12.79, -0.197), (23.8, 12.64, -0.197), (23.65, 12.51, -0.197), (23.47, 12.42, -0.197), (23.29, 12.36, -0.197), (22.9, 12.36, -0.1524), (23.09, 12.34, -0.1509), (22.71, 12.42, -0.1538), (22.54, 12.51, -0.1552), (22.39, 12.64, -0.1563), (22.27, 12.79, -0.1573), (22.18, 12.96, -0.158), (22.12, 13.15, -0.1584), (22.11, 13.34, -0.1586), (22.12, 13.54, -0.1584), (22.18, 13.73, -0.158), (22.27, 13.9, -0.1573), (22.39, 14.05, -0.1563), (22.54, 14.18, -0.1552), (22.71, 14.27, -0.1538), (22.9, 14.32, -0.1524), (23.09, 14.34, -0.1509), (23.28, 14.32, -0.1494), (23.47, 14.27, -0.148), (23.64, 14.18, -0.1466), (23.79, 14.05, -0.1455), (23.91, 13.9, -0.1445), (24.0, 13.73, -0.1438), (24.06, 13.54, -0.1434), (24.07, 13.34, -0.1432), (24.06, 13.15, -0.1434), (24.0, 12.96, -0.1438), (23.91, 12.79, -0.1445), (23.79, 12.64, -0.1455), (23.64, 12.51, -0.1466), (23.47, 12.42, -0.148), (23.28, 12.36, -0.1494), (22.78, 12.36, -0.121), (22.96, 12.34, -0.1181), (22.6, 12.42, -0.1239), (22.44, 12.51, -0.1265), (22.29, 12.64, -0.1288), (22.18, 12.79, -0.1306), (22.09, 12.96, -0.132), (22.04, 13.15, -0.1329), (22.02, 13.34, -0.1332), (22.04, 13.54, -0.1329), (22.09, 13.73, -0.132), (22.18, 13.9, -0.1306), (22.29, 14.05, -0.1288), (22.44, 14.18, -0.1265), (22.6, 14.27, -0.1239), (22.78, 14.32, -0.121), (22.96, 14.34, -0.1181), (23.14, 14.32, -0.1151), (23.32, 14.27, -0.1123), (23.48, 14.18, -0.1097), (23.62, 14.05, -0.1074), (23.74, 13.9, -0.1055), (23.83, 13.73, -0.1041), (23.88, 13.54, -0.1033), (23.9, 13.34, -0.103), (23.88, 13.15, -0.1033), (23.83, 12.96, -0.1041), (23.74, 12.79, -0.1055), (23.62, 12.64, -0.1074), (23.48, 12.51, -0.1097), (23.32, 12.42, -0.1123), (23.14, 12.36, -0.1151), (22.64, 12.36, -0.1025), (22.78, 12.34, -0.09695), (22.49, 12.42, -0.1078), (22.36, 12.51, -0.1127), (22.24, 12.64, -0.117), (22.15, 12.79, -0.1205), (22.08, 12.96, -0.1231), (22.03, 13.15, -0.1248), (22.02, 13.34, -0.1253), (22.03, 13.54, -0.1248), (22.08, 13.73, -0.1231), (22.15, 13.9, -0.1205), (22.24, 14.05, -0.117), (22.36, 14.18, -0.1127), (22.49, 14.27, -0.1078), (22.64, 14.32, -0.1025), (22.78, 14.34, -0.09695), (22.93, 14.32, -0.09142), (23.08, 14.27, -0.0861), (23.21, 14.18, -0.0812), (23.33, 14.05, -0.0769), (23.42, 13.9, -0.07338), (23.49, 13.73, -0.07076), (23.54, 13.54, -0.06914), (23.55, 13.34, -0.0686), (23.54, 13.15, -0.06914), (23.49, 12.96, -0.07076), (23.42, 12.79, -0.07338), (23.33, 12.64, -0.0769), (23.21, 12.51, -0.0812), (23.08, 12.42, -0.0861), (22.93, 12.36, -0.09142), (22.41, 12.36, -0.09005), (22.52, 12.34, -0.083), (22.3, 12.42, -0.09683), (22.2, 12.51, -0.1031), (22.11, 12.64, -0.1085), (22.04, 12.79, -0.113), (21.99, 12.96, -0.1164), (21.96, 13.15, -0.1184), (21.95, 13.34, -0.1191), (21.96, 13.54, -0.1184), (21.99, 13.73, -0.1164), (22.04, 13.9, -0.113), (22.11, 14.05, -0.1085), (22.2, 14.18, -0.1031), (22.3, 14.27, -0.09683), (22.41, 14.32, -0.09005), (22.52, 14.34, -0.083), (22.63, 14.32, -0.07595), (22.74, 14.27, -0.06917), (22.84, 14.18, -0.06292), (22.92, 14.05, -0.05745), (23.0, 13.9, -0.05295), (23.05, 13.73, -0.04961), (23.08, 13.54, -0.04756), (23.09, 13.34, -0.04686), (23.08, 13.15, -0.04756), (23.05, 12.96, -0.04961), (23.0, 12.79, -0.05295), (22.92, 12.64, -0.05745), (22.84, 12.51, -0.06292), (22.74, 12.42, -0.06917), (22.63, 12.36, -0.07595), (22.18, 12.36, -0.08273), (22.25, 12.34, -0.07464), (22.12, 12.42, -0.0905), (22.06, 12.51, -0.09767), (22.01, 12.64, -0.104), (21.96, 12.79, -0.1091), (21.93, 12.96, -0.1129), (21.91, 13.15, -0.1153), (21.91, 13.34, -0.1161), (21.91, 13.54, -0.1153), (21.93, 13.73, -0.1129), (21.96, 13.9, -0.1091), (22.01, 14.05, -0.104), (22.06, 14.18, -0.09767), (22.12, 14.27, -0.0905), (22.18, 14.32, -0.08273), (22.25, 14.34, -0.07464), (22.32, 14.32, -0.06655), (22.38, 14.27, -0.05878), (22.44, 14.18, -0.05161), (22.49, 14.05, -0.04533), (22.53, 13.9, -0.04017), (22.56, 13.73, -0.03634), (22.58, 13.54, -0.03398), (22.59, 13.34, -0.03319), (22.58, 13.15, -0.03398), (22.56, 12.96, -0.03634), (22.53, 12.79, -0.04017), (22.49, 12.64, -0.04533), (22.44, 12.51, -0.05161), (22.38, 12.42, -0.05878), (22.32, 12.36, -0.06655), (21.87, 12.36, -0.07737), (21.88, 12.34, -0.06879), (21.85, 12.42, -0.08561), (21.84, 12.51, -0.09321), (21.82, 12.64, -0.09987), (21.81, 12.79, -0.1053), (21.8, 12.96, -0.1094), (21.8, 13.15, -0.1119), (21.8, 13.34, -0.1127), (21.8, 13.54, -0.1119), (21.8, 13.73, -0.1094), (21.81, 13.9, -0.1053), (21.82, 14.05, -0.09987), (21.84, 14.18, -0.09321), (21.85, 14.27, -0.08561), (21.87, 14.32, -0.07737), (21.88, 14.34, -0.06879), (21.9, 14.32, -0.06022), (21.92, 14.27, -0.05198), (21.93, 14.18, -0.04438), (21.95, 14.05, -0.03772), (21.96, 13.9, -0.03226), (21.96, 13.73, -0.0282), (21.97, 13.54, -0.02569), (21.97, 13.34, -0.02485), (21.97, 13.15, -0.02569), (21.96, 12.96, -0.0282), (21.96, 12.79, -0.03226), (21.95, 12.64, -0.03772), (21.93, 12.51, -0.04438), (21.92, 12.42, -0.05198), (21.9, 12.36, -0.06022), (21.5, 12.36, -0.07591), (21.5, 12.34, -0.0673), (21.5, 12.42, -0.08418), (21.5, 12.51, -0.09181), (21.5, 12.64, -0.09849), (21.5, 12.79, -0.104), (21.5, 12.96, -0.1081), (21.5, 13.15, -0.1106), (21.5, 13.34, -0.1114), (21.5, 13.54, -0.1106), (21.5, 13.73, -0.1081), (21.5, 13.9, -0.104), (21.5, 14.05, -0.09849), (21.5, 14.18, -0.09181), (21.5, 14.27, -0.08418), (21.5, 14.32, -0.07591), (21.5, 14.34, -0.0673), (21.5, 14.32, -0.0587), (21.5, 14.27, -0.05042), (21.5, 14.18, -0.04279), (21.5, 14.05, -0.03611), (21.5, 13.9, -0.03062), (21.5, 13.73, -0.02655), (21.5, 13.54, -0.02404), (21.5, 13.34, -0.02319), (21.5, 13.15, -0.02404), (21.5, 12.96, -0.02655), (21.5, 12.79, -0.03062), (21.5, 12.64, -0.03611), (21.5, 12.51, -0.04279), (21.5, 12.42, -0.05042), (21.5, 12.36, -0.0587), (0.0, 12.36, -0.07591), (0.0, 12.34, -0.0673), (0.0, 12.42, -0.08418), (0.0, 12.51, -0.09181), (0.0, 12.64, -0.09849), (0.0, 12.79, -0.104), (0.0, 12.96, -0.1081), (0.0, 13.15, -0.1106), (0.0, 13.34, -0.1114), (0.0, 13.54, -0.1106), (0.0, 13.73, -0.1081), (0.0, 13.9, -0.104), (0.0, 14.05, -0.09849), (0.0, 14.18, -0.09181), (0.0, 14.27, -0.08418), (0.0, 14.32, -0.07591), (0.0, 14.34, -0.0673), (0.0, 14.32, -0.0587), (0.0, 14.27, -0.05042), (0.0, 14.18, -0.04279), (0.0, 14.05, -0.03611), (0.0, 13.9, -0.03062), (0.0, 13.73, -0.02655), (0.0, 13.54, -0.02404), (0.0, 13.34, -0.02319), (0.0, 13.15, -0.02404), (0.0, 12.96, -0.02655), (0.0, 12.79, -0.03062), (0.0, 12.64, -0.03611), (0.0, 12.51, -0.04279), (0.0, 12.42, -0.05042), (0.0, 12.36, -0.0587)], [], [(0, 1, 3, 2), (2, 3, 5, 4), (4, 5, 7, 6), (6, 7, 9, 8), (8, 9, 11, 10), (10, 11, 13, 12), (12, 13, 15, 14), (14, 15, 17, 16), (16, 17, 19, 18), (18, 19, 21, 20), (20, 21, 23, 22), (22, 23, 25, 24), (24, 25, 27, 26), (26, 27, 29, 28), (28, 29, 31, 30), (30, 31, 33, 32), (32, 33, 35, 34), (34, 35, 37, 36), (36, 37, 39, 38), (38, 39, 41, 40), (40, 41, 43, 42), (42, 43, 45, 44), (44, 45, 47, 46), (46, 47, 49, 48), (48, 49, 51, 50), (50, 51, 53, 52), (52, 53, 55, 54), (54, 55, 57, 56), (56, 57, 59, 58), (58, 59, 61, 60), (53, 51, 89, 90), (60, 61, 63, 62), (62, 63, 1, 0), (0, 2, 4, 6, 8, 10, 12, 14, 16, 18, 20, 22, 24, 26, 28, 30, 32, 34, 36, 38, 40, 42, 44, 46, 48, 50, 52, 54, 56, 58, 60, 62), (73, 72, 104, 105), (9, 7, 67, 68), (27, 25, 76, 77), (45, 43, 85, 86), (63, 61, 94, 95), (19, 17, 72, 73), (37, 35, 81, 82), (55, 53, 90, 91), (11, 9, 68, 69), (29, 27, 77, 78), (47, 45, 86, 87), (3, 1, 65, 64), (1, 63, 95, 65), (21, 19, 73, 74), (39, 37, 82, 83), (57, 55, 91, 92), (13, 11, 69, 70), (31, 29, 78, 79), (49, 47, 87, 88), (5, 3, 64, 66), (23, 21, 74, 75), (41, 39, 83, 84), (59, 57, 92, 93), (15, 13, 70, 71), (33, 31, 79, 80), (51, 49, 88, 89), (7, 5, 66, 67), (25, 23, 75, 76), (43, 41, 84, 85), (61, 59, 93, 94), (17, 15, 71, 72), (35, 33, 80, 81), (119, 118, 150, 151), (87, 86, 118, 119), (74, 73, 105, 106), (88, 87, 119, 120), (75, 74, 106, 107), (89, 88, 120, 121), (76, 75, 107, 108), (90, 89, 121, 122), (77, 76, 108, 109), (91, 90, 122, 123), (78, 77, 109, 110), (64, 65, 97, 96), (92, 91, 123, 124), (79, 78, 110, 111), (66, 64, 96, 98), (93, 92, 124, 125), (80, 79, 111, 112), (67, 66, 98, 99), (94, 93, 125, 126), (81, 80, 112, 113), (68, 67, 99, 100), (95, 94, 126, 127), (82, 81, 113, 114), (69, 68, 100, 101), (65, 95, 127, 97), (83, 82, 114, 115), (70, 69, 101, 102), (84, 83, 115, 116), (71, 70, 102, 103), (85, 84, 116, 117), (72, 71, 103, 104), (86, 85, 117, 118), (154, 153, 185, 186), (106, 105, 137, 138), (120, 119, 151, 152), (107, 106, 138, 139), (121, 120, 152, 153), (108, 107, 139, 140), (122, 121, 153, 154), (109, 108, 140, 141), (123, 122, 154, 155), (110, 109, 141, 142), (96, 97, 129, 128), (124, 123, 155, 156), (111, 110, 142, 143), (98, 96, 128, 130), (125, 124, 156, 157), (112, 111, 143, 144), (99, 98, 130, 131), (126, 125, 157, 158), (113, 112, 144, 145), (100, 99, 131, 132), (127, 126, 158, 159), (114, 113, 145, 146), (101, 100, 132, 133), (97, 127, 159, 129), (115, 114, 146, 147), (102, 101, 133, 134), (116, 115, 147, 148), (103, 102, 134, 135), (117, 116, 148, 149), (104, 103, 135, 136), (118, 117, 149, 150), (105, 104, 136, 137), (162, 160, 192, 194), (141, 140, 172, 173), (155, 154, 186, 187), (142, 141, 173, 174), (128, 129, 161, 160), (156, 155, 187, 188), (143, 142, 174, 175), (130, 128, 160, 162), (157, 156, 188, 189), (144, 143, 175, 176), (131, 130, 162, 163), (158, 157, 189, 190), (145, 144, 176, 177), (132, 131, 163, 164), (159, 158, 190, 191), (146, 145, 177, 178), (133, 132, 164, 165), (129, 159, 191, 161), (147, 146, 178, 179), (134, 133, 165, 166), (148, 147, 179, 180), (135, 134, 166, 167), (149, 148, 180, 181), (136, 135, 167, 168), (150, 149, 181, 182), (137, 136, 168, 169), (151, 150, 182, 183), (138, 137, 169, 170), (152, 151, 183, 184), (139, 138, 170, 171), (153, 152, 184, 185), (140, 139, 171, 172), (197, 196, 228, 229), (189, 188, 220, 221), (176, 175, 207, 208), (163, 162, 194, 195), (190, 189, 221, 222), (177, 176, 208, 209), (164, 163, 195, 196), (191, 190, 222, 223), (178, 177, 209, 210), (165, 164, 196, 197), (161, 191, 223, 193), (179, 178, 210, 211), (166, 165, 197, 198), (180, 179, 211, 212), (167, 166, 198, 199), (181, 180, 212, 213), (168, 167, 199, 200), (182, 181, 213, 214), (169, 168, 200, 201), (183, 182, 214, 215), (170, 169, 201, 202), (184, 183, 215, 216), (171, 170, 202, 203), (185, 184, 216, 217), (172, 171, 203, 204), (186, 185, 217, 218), (173, 172, 204, 205), (187, 186, 218, 219), (174, 173, 205, 206), (160, 161, 193, 192), (188, 187, 219, 220), (175, 174, 206, 207), (232, 231, 263, 264), (193, 223, 255, 225), (211, 210, 242, 243), (198, 197, 229, 230), (212, 211, 243, 244), (199, 198, 230, 231), (213, 212, 244, 245), (200, 199, 231, 232), (214, 213, 245, 246), (201, 200, 232, 233), (215, 214, 246, 247), (202, 201, 233, 234), (216, 215, 247, 248), (203, 202, 234, 235), (217, 216, 248, 249), (204, 203, 235, 236), (218, 217, 249, 250), (205, 204, 236, 237), (219, 218, 250, 251), (206, 205, 237, 238), (192, 193, 225, 224), (220, 219, 251, 252), (207, 206, 238, 239), (194, 192, 224, 226), (221, 220, 252, 253), (208, 207, 239, 240), (195, 194, 226, 227), (222, 221, 253, 254), (209, 208, 240, 241), (196, 195, 227, 228), (223, 222, 254, 255), (210, 209, 241, 242), (267, 266, 298, 299), (246, 245, 277, 278), (233, 232, 264, 265), (247, 246, 278, 279), (234, 233, 265, 266), (248, 247, 279, 280), (235, 234, 266, 267), (249, 248, 280, 281), (236, 235, 267, 268), (250, 249, 281, 282), (237, 236, 268, 269), (251, 250, 282, 283), (238, 237, 269, 270), (224, 225, 257, 256), (252, 251, 283, 284), (239, 238, 270, 271), (226, 224, 256, 258), (253, 252, 284, 285), (240, 239, 271, 272), (227, 226, 258, 259), (254, 253, 285, 286), (241, 240, 272, 273), (228, 227, 259, 260), (255, 254, 286, 287), (242, 241, 273, 274), (229, 228, 260, 261), (225, 255, 287, 257), (243, 242, 274, 275), (230, 229, 261, 262), (244, 243, 275, 276), (231, 230, 262, 263), (245, 244, 276, 277), (302, 301, 653, 654), (281, 280, 312, 313), (268, 267, 299, 300), (282, 281, 313, 314), (269, 268, 300, 301), (283, 282, 314, 315), (270, 269, 301, 302), (256, 257, 289, 288), (284, 283, 315, 316), (271, 270, 302, 303), (258, 256, 288, 290), (285, 284, 316, 317), (272, 271, 303, 304), (259, 258, 290, 291), (286, 285, 317, 318), (273, 272, 304, 305), (260, 259, 291, 292), (287, 286, 318, 319), (274, 273, 305, 306), (261, 260, 292, 293), (257, 287, 319, 289), (275, 274, 306, 307), (262, 261, 293, 294), (276, 275, 307, 308), (263, 262, 294, 295), (277, 276, 308, 309), (264, 263, 295, 296), (278, 277, 309, 310), (265, 264, 296, 297), (279, 278, 310, 311), (266, 265, 297, 298), (280, 279, 311, 312), (288, 289, 641, 640), (316, 315, 667, 668), (303, 302, 654, 655), (290, 288, 640, 642), (317, 316, 668, 669), (304, 303, 655, 656), (291, 290, 642, 643), (318, 317, 669, 670), (305, 304, 656, 657), (292, 291, 643, 644), (319, 318, 670, 671), (306, 305, 657, 658), (293, 292, 644, 645), (289, 319, 671, 641), (307, 306, 658, 659), (294, 293, 645, 646), (308, 307, 659, 660), (295, 294, 646, 647), (309, 308, 660, 661), (296, 295, 647, 648), (310, 309, 661, 662), (297, 296, 648, 649), (311, 310, 662, 663), (298, 297, 649, 650), (312, 311, 663, 664), (299, 298, 650, 651), (313, 312, 664, 665), (300, 299, 651, 652), (314, 313, 665, 666), (301, 300, 652, 653), (315, 314, 666, 667), (320, 322, 323, 321), (322, 324, 325, 323), (324, 326, 327, 325), (326, 328, 329, 327), (328, 330, 331, 329), (330, 332, 333, 331), (332, 334, 335, 333), (334, 336, 337, 335), (336, 338, 339, 337), (338, 340, 341, 339), (340, 342, 343, 341), (342, 344, 345, 343), (344, 346, 347, 345), (346, 348, 349, 347), (348, 350, 351, 349), (350, 352, 353, 351), (352, 354, 355, 353), (354, 356, 357, 355), (356, 358, 359, 357), (358, 360, 361, 359), (360, 362, 363, 361), (362, 364, 365, 363), (364, 366, 367, 365), (366, 368, 369, 367), (368, 370, 371, 369), (370, 372, 373, 371), (372, 374, 375, 373), (374, 376, 377, 375), (376, 378, 379, 377), (378, 380, 381, 379), (373, 410, 409, 371), (380, 382, 383, 381), (382, 320, 321, 383), (320, 382, 380, 378, 376, 374, 372, 370, 368, 366, 364, 362, 360, 358, 356, 354, 352, 350, 348, 346, 344, 342, 340, 338, 336, 334, 332, 330, 328, 326, 324, 322), (393, 425, 424, 392), (329, 388, 387, 327), (347, 397, 396, 345), (365, 406, 405, 363), (383, 415, 414, 381), (339, 393, 392, 337), (357, 402, 401, 355), (375, 411, 410, 373), (331, 389, 388, 329), (349, 398, 397, 347), (367, 407, 406, 365), (323, 384, 385, 321), (321, 385, 415, 383), (341, 394, 393, 339), (359, 403, 402, 357), (377, 412, 411, 375), (333, 390, 389, 331), (351, 399, 398, 349), (369, 408, 407, 367), (325, 386, 384, 323), (343, 395, 394, 341), (361, 404, 403, 359), (379, 413, 412, 377), (335, 391, 390, 333), (353, 400, 399, 351), (371, 409, 408, 369), (327, 387, 386, 325), (345, 396, 395, 343), (363, 405, 404, 361), (381, 414, 413, 379), (337, 392, 391, 335), (355, 401, 400, 353), (439, 471, 470, 438), (407, 439, 438, 406), (394, 426, 425, 393), (408, 440, 439, 407), (395, 427, 426, 394), (409, 441, 440, 408), (396, 428, 427, 395), (410, 442, 441, 409), (397, 429, 428, 396), (411, 443, 442, 410), (398, 430, 429, 397), (384, 416, 417, 385), (412, 444, 443, 411), (399, 431, 430, 398), (386, 418, 416, 384), (413, 445, 444, 412), (400, 432, 431, 399), (387, 419, 418, 386), (414, 446, 445, 413), (401, 433, 432, 400), (388, 420, 419, 387), (415, 447, 446, 414), (402, 434, 433, 401), (389, 421, 420, 388), (385, 417, 447, 415), (403, 435, 434, 402), (390, 422, 421, 389), (404, 436, 435, 403), (391, 423, 422, 390), (405, 437, 436, 404), (392, 424, 423, 391), (406, 438, 437, 405), (474, 506, 505, 473), (426, 458, 457, 425), (440, 472, 471, 439), (427, 459, 458, 426), (441, 473, 472, 440), (428, 460, 459, 427), (442, 474, 473, 441), (429, 461, 460, 428), (443, 475, 474, 442), (430, 462, 461, 429), (416, 448, 449, 417), (444, 476, 475, 443), (431, 463, 462, 430), (418, 450, 448, 416), (445, 477, 476, 444), (432, 464, 463, 431), (419, 451, 450, 418), (446, 478, 477, 445), (433, 465, 464, 432), (420, 452, 451, 419), (447, 479, 478, 446), (434, 466, 465, 433), (421, 453, 452, 420), (417, 449, 479, 447), (435, 467, 466, 434), (422, 454, 453, 421), (436, 468, 467, 435), (423, 455, 454, 422), (437, 469, 468, 436), (424, 456, 455, 423), (438, 470, 469, 437), (425, 457, 456, 424), (482, 514, 512, 480), (461, 493, 492, 460), (475, 507, 506, 474), (462, 494, 493, 461), (448, 480, 481, 449), (476, 508, 507, 475), (463, 495, 494, 462), (450, 482, 480, 448), (477, 509, 508, 476), (464, 496, 495, 463), (451, 483, 482, 450), (478, 510, 509, 477), (465, 497, 496, 464), (452, 484, 483, 451), (479, 511, 510, 478), (466, 498, 497, 465), (453, 485, 484, 452), (449, 481, 511, 479), (467, 499, 498, 466), (454, 486, 485, 453), (468, 500, 499, 467), (455, 487, 486, 454), (469, 501, 500, 468), (456, 488, 487, 455), (470, 502, 501, 469), (457, 489, 488, 456), (471, 503, 502, 470), (458, 490, 489, 457), (472, 504, 503, 471), (459, 491, 490, 458), (473, 505, 504, 472), (460, 492, 491, 459), (517, 549, 548, 516), (509, 541, 540, 508), (496, 528, 527, 495), (483, 515, 514, 482), (510, 542, 541, 509), (497, 529, 528, 496), (484, 516, 515, 483), (511, 543, 542, 510), (498, 530, 529, 497), (485, 517, 516, 484), (481, 513, 543, 511), (499, 531, 530, 498), (486, 518, 517, 485), (500, 532, 531, 499), (487, 519, 518, 486), (501, 533, 532, 500), (488, 520, 519, 487), (502, 534, 533, 501), (489, 521, 520, 488), (503, 535, 534, 502), (490, 522, 521, 489), (504, 536, 535, 503), (491, 523, 522, 490), (505, 537, 536, 504), (492, 524, 523, 491), (506, 538, 537, 505), (493, 525, 524, 492), (507, 539, 538, 506), (494, 526, 525, 493), (480, 512, 513, 481), (508, 540, 539, 507), (495, 527, 526, 494), (552, 584, 583, 551), (513, 545, 575, 543), (531, 563, 562, 530), (518, 550, 549, 517), (532, 564, 563, 531), (519, 551, 550, 518), (533, 565, 564, 532), (520, 552, 551, 519), (534, 566, 565, 533), (521, 553, 552, 520), (535, 567, 566, 534), (522, 554, 553, 521), (536, 568, 567, 535), (523, 555, 554, 522), (537, 569, 568, 536), (524, 556, 555, 523), (538, 570, 569, 537), (525, 557, 556, 524), (539, 571, 570, 538), (526, 558, 557, 525), (512, 544, 545, 513), (540, 572, 571, 539), (527, 559, 558, 526), (514, 546, 544, 512), (541, 573, 572, 540), (528, 560, 559, 527), (515, 547, 546, 514), (542, 574, 573, 541), (529, 561, 560, 528), (516, 548, 547, 515), (543, 575, 574, 542), (530, 562, 561, 529), (587, 619, 618, 586), (566, 598, 597, 565), (553, 585, 584, 552), (567, 599, 598, 566), (554, 586, 585, 553), (568, 600, 599, 567), (555, 587, 586, 554), (569, 601, 600, 568), (556, 588, 587, 555), (570, 602, 601, 569), (557, 589, 588, 556), (571, 603, 602, 570), (558, 590, 589, 557), (544, 576, 577, 545), (572, 604, 603, 571), (559, 591, 590, 558), (546, 578, 576, 544), (573, 605, 604, 572), (560, 592, 591, 559), (547, 579, 578, 546), (574, 606, 605, 573), (561, 593, 592, 560), (548, 580, 579, 547), (575, 607, 606, 574), (562, 594, 593, 561), (549, 581, 580, 548), (545, 577, 607, 575), (563, 595, 594, 562), (550, 582, 581, 549), (564, 596, 595, 563), (551, 583, 582, 550), (565, 597, 596, 564), (622, 654, 653, 621), (601, 633, 632, 600), (588, 620, 619, 587), (602, 634, 633, 601), (589, 621, 620, 588), (603, 635, 634, 602), (590, 622, 621, 589), (576, 608, 609, 577), (604, 636, 635, 603), (591, 623, 622, 590), (578, 610, 608, 576), (605, 637, 636, 604), (592, 624, 623, 591), (579, 611, 610, 578), (606, 638, 637, 605), (593, 625, 624, 592), (580, 612, 611, 579), (607, 639, 638, 606), (594, 626, 625, 593), (581, 613, 612, 580), (577, 609, 639, 607), (595, 627, 626, 594), (582, 614, 613, 581), (596, 628, 627, 595), (583, 615, 614, 582), (597, 629, 628, 596), (584, 616, 615, 583), (598, 630, 629, 597), (585, 617, 616, 584), (599, 631, 630, 598), (586, 618, 617, 585), (600, 632, 631, 599), (640, 642, 643, 644, 645, 646, 647, 648, 649, 650, 651, 652, 653, 654, 655, 656, 657, 658, 659, 660, 661, 662, 663, 664, 665, 666, 667, 668, 669, 670, 671, 641), (608, 640, 641, 609), (636, 668, 667, 635), (623, 655, 654, 622), (610, 642, 640, 608), (637, 669, 668, 636), (624, 656, 655, 623), (611, 643, 642, 610), (638, 670, 669, 637), (625, 657, 656, 624), (612, 644, 643, 611), (639, 671, 670, 638), (626, 658, 657, 625), (613, 645, 644, 612), (609, 641, 671, 639), (627, 659, 658, 626), (614, 646, 645, 613), (628, 660, 659, 627), (615, 647, 646, 614), (629, 661, 660, 628), (616, 648, 647, 615), (630, 662, 661, 629), (617, 649, 648, 616), (631, 663, 662, 630), (618, 650, 649, 617), (632, 664, 663, 631), (619, 651, 650, 618), (633, 665, 664, 632), (620, 652, 651, 619), (634, 666, 665, 633), (621, 653, 652, 620), (635, 667, 666, 634), (672, 674, 675, 673), (674, 676, 677, 675), (676, 678, 679, 677), (678, 680, 681, 679), (680, 682, 683, 681), (682, 684, 685, 683), (684, 686, 687, 685), (686, 688, 689, 687), (688, 690, 691, 689), (690, 692, 693, 691), (692, 694, 695, 693), (694, 696, 697, 695), (696, 698, 699, 697), (698, 700, 701, 699), (700, 702, 703, 701), (702, 704, 705, 703), (704, 706, 707, 705), (706, 708, 709, 707), (708, 710, 711, 709), (710, 712, 713, 711), (712, 714, 715, 713), (714, 716, 717, 715), (716, 718, 719, 717), (718, 720, 721, 719), (720, 722, 723, 721), (722, 724, 725, 723), (724, 726, 727, 725), (726, 728, 729, 727), (728, 730, 731, 729), (730, 732, 733, 731), (725, 762, 761, 723), (732, 734, 735, 733), (734, 672, 673, 735), (672, 734, 732, 730, 728, 726, 724, 722, 720, 718, 716, 714, 712, 710, 708, 706, 704, 702, 700, 698, 696, 694, 692, 690, 688, 686, 684, 682, 680, 678, 676, 674), (745, 777, 776, 744), (681, 740, 739, 679), (699, 749, 748, 697), (717, 758, 757, 715), (735, 767, 766, 733), (691, 745, 744, 689), (709, 754, 753, 707), (727, 763, 762, 725), (683, 741, 740, 681), (701, 750, 749, 699), (719, 759, 758, 717), (675, 736, 737, 673), (673, 737, 767, 735), (693, 746, 745, 691), (711, 755, 754, 709), (729, 764, 763, 727), (685, 742, 741, 683), (703, 751, 750, 701), (721, 760, 759, 719), (677, 738, 736, 675), (695, 747, 746, 693), (713, 756, 755, 711), (731, 765, 764, 729), (687, 743, 742, 685), (705, 752, 751, 703), (723, 761, 760, 721), (679, 739, 738, 677), (697, 748, 747, 695), (715, 757, 756, 713), (733, 766, 765, 731), (689, 744, 743, 687), (707, 753, 752, 705), (791, 823, 822, 790), (759, 791, 790, 758), (746, 778, 777, 745), (760, 792, 791, 759), (747, 779, 778, 746), (761, 793, 792, 760), (748, 780, 779, 747), (762, 794, 793, 761), (749, 781, 780, 748), (763, 795, 794, 762), (750, 782, 781, 749), (736, 768, 769, 737), (764, 796, 795, 763), (751, 783, 782, 750), (738, 770, 768, 736), (765, 797, 796, 764), (752, 784, 783, 751), (739, 771, 770, 738), (766, 798, 797, 765), (753, 785, 784, 752), (740, 772, 771, 739), (767, 799, 798, 766), (754, 786, 785, 753), (741, 773, 772, 740), (737, 769, 799, 767), (755, 787, 786, 754), (742, 774, 773, 741), (756, 788, 787, 755), (743, 775, 774, 742), (757, 789, 788, 756), (744, 776, 775, 743), (758, 790, 789, 757), (826, 858, 857, 825), (778, 810, 809, 777), (792, 824, 823, 791), (779, 811, 810, 778), (793, 825, 824, 792), (780, 812, 811, 779), (794, 826, 825, 793), (781, 813, 812, 780), (795, 827, 826, 794), (782, 814, 813, 781), (768, 800, 801, 769), (796, 828, 827, 795), (783, 815, 814, 782), (770, 802, 800, 768), (797, 829, 828, 796), (784, 816, 815, 783), (771, 803, 802, 770), (798, 830, 829, 797), (785, 817, 816, 784), (772, 804, 803, 771), (799, 831, 830, 798), (786, 818, 817, 785), (773, 805, 804, 772), (769, 801, 831, 799), (787, 819, 818, 786), (774, 806, 805, 773), (788, 820, 819, 787), (775, 807, 806, 774), (789, 821, 820, 788), (776, 808, 807, 775), (790, 822, 821, 789), (777, 809, 808, 776), (834, 866, 864, 832), (813, 845, 844, 812), (827, 859, 858, 826), (814, 846, 845, 813), (800, 832, 833, 801), (828, 860, 859, 827), (815, 847, 846, 814), (802, 834, 832, 800), (829, 861, 860, 828), (816, 848, 847, 815), (803, 835, 834, 802), (830, 862, 861, 829), (817, 849, 848, 816), (804, 836, 835, 803), (831, 863, 862, 830), (818, 850, 849, 817), (805, 837, 836, 804), (801, 833, 863, 831), (819, 851, 850, 818), (806, 838, 837, 805), (820, 852, 851, 819), (807, 839, 838, 806), (821, 853, 852, 820), (808, 840, 839, 807), (822, 854, 853, 821), (809, 841, 840, 808), (823, 855, 854, 822), (810, 842, 841, 809), (824, 856, 855, 823), (811, 843, 842, 810), (825, 857, 856, 824), (812, 844, 843, 811), (869, 901, 900, 868), (861, 893, 892, 860), (848, 880, 879, 847), (835, 867, 866, 834), (862, 894, 893, 861), (849, 881, 880, 848), (836, 868, 867, 835), (863, 895, 894, 862), (850, 882, 881, 849), (837, 869, 868, 836), (833, 865, 895, 863), (851, 883, 882, 850), (838, 870, 869, 837), (852, 884, 883, 851), (839, 871, 870, 838), (853, 885, 884, 852), (840, 872, 871, 839), (854, 886, 885, 853), (841, 873, 872, 840), (855, 887, 886, 854), (842, 874, 873, 841), (856, 888, 887, 855), (843, 875, 874, 842), (857, 889, 888, 856), (844, 876, 875, 843), (858, 890, 889, 857), (845, 877, 876, 844), (859, 891, 890, 858), (846, 878, 877, 845), (832, 864, 865, 833), (860, 892, 891, 859), (847, 879, 878, 846), (904, 936, 935, 903), (865, 897, 927, 895), (883, 915, 914, 882), (870, 902, 901, 869), (884, 916, 915, 883), (871, 903, 902, 870), (885, 917, 916, 884), (872, 904, 903, 871), (886, 918, 917, 885), (873, 905, 904, 872), (887, 919, 918, 886), (874, 906, 905, 873), (888, 920, 919, 887), (875, 907, 906, 874), (889, 921, 920, 888), (876, 908, 907, 875), (890, 922, 921, 889), (877, 909, 908, 876), (891, 923, 922, 890), (878, 910, 909, 877), (864, 896, 897, 865), (892, 924, 923, 891), (879, 911, 910, 878), (866, 898, 896, 864), (893, 925, 924, 892), (880, 912, 911, 879), (867, 899, 898, 866), (894, 926, 925, 893), (881, 913, 912, 880), (868, 900, 899, 867), (895, 927, 926, 894), (882, 914, 913, 881), (939, 971, 970, 938), (918, 950, 949, 917), (905, 937, 936, 904), (919, 951, 950, 918), (906, 938, 937, 905), (920, 952, 951, 919), (907, 939, 938, 906), (921, 953, 952, 920), (908, 940, 939, 907), (922, 954, 953, 921), (909, 941, 940, 908), (923, 955, 954, 922), (910, 942, 941, 909), (896, 928, 929, 897), (924, 956, 955, 923), (911, 943, 942, 910), (898, 930, 928, 896), (925, 957, 956, 924), (912, 944, 943, 911), (899, 931, 930, 898), (926, 958, 957, 925), (913, 945, 944, 912), (900, 932, 931, 899), (927, 959, 958, 926), (914, 946, 945, 913), (901, 933, 932, 900), (897, 929, 959, 927), (915, 947, 946, 914), (902, 934, 933, 901), (916, 948, 947, 915), (903, 935, 934, 902), (917, 949, 948, 916), (974, 1326, 1325, 973), (953, 985, 984, 952), (940, 972, 971, 939), (954, 986, 985, 953), (941, 973, 972, 940), (955, 987, 986, 954), (942, 974, 973, 941), (928, 960, 961, 929), (956, 988, 987, 955), (943, 975, 974, 942), (930, 962, 960, 928), (957, 989, 988, 956), (944, 976, 975, 943), (931, 963, 962, 930), (958, 990, 989, 957), (945, 977, 976, 944), (932, 964, 963, 931), (959, 991, 990, 958), (946, 978, 977, 945), (933, 965, 964, 932), (929, 961, 991, 959), (947, 979, 978, 946), (934, 966, 965, 933), (948, 980, 979, 947), (935, 967, 966, 934), (949, 981, 980, 948), (936, 968, 967, 935), (950, 982, 981, 949), (937, 969, 968, 936), (951, 983, 982, 950), (938, 970, 969, 937), (952, 984, 983, 951), (960, 1312, 1313, 961), (988, 1340, 1339, 987), (975, 1327, 1326, 974), (962, 1314, 1312, 960), (989, 1341, 1340, 988), (976, 1328, 1327, 975), (963, 1315, 1314, 962), (990, 1342, 1341, 989), (977, 1329, 1328, 976), (964, 1316, 1315, 963), (991, 1343, 1342, 990), (978, 1330, 1329, 977), (965, 1317, 1316, 964), (961, 1313, 1343, 991), (979, 1331, 1330, 978), (966, 1318, 1317, 965), (980, 1332, 1331, 979), (967, 1319, 1318, 966), (981, 1333, 1332, 980), (968, 1320, 1319, 967), (982, 1334, 1333, 981), (969, 1321, 1320, 968), (983, 1335, 1334, 982), (970, 1322, 1321, 969), (984, 1336, 1335, 983), (971, 1323, 1322, 970), (985, 1337, 1336, 984), (972, 1324, 1323, 971), (986, 1338, 1337, 985), (973, 1325, 1324, 972), (987, 1339, 1338, 986), (992, 993, 995, 994), (994, 995, 997, 996), (996, 997, 999, 998), (998, 999, 1001, 1000), (1000, 1001, 1003, 1002), (1002, 1003, 1005, 1004), (1004, 1005, 1007, 1006), (1006, 1007, 1009, 1008), (1008, 1009, 1011, 1010), (1010, 1011, 1013, 1012), (1012, 1013, 1015, 1014), (1014, 1015, 1017, 1016), (1016, 1017, 1019, 1018), (1018, 1019, 1021, 1020), (1020, 1021, 1023, 1022), (1022, 1023, 1025, 1024), (1024, 1025, 1027, 1026), (1026, 1027, 1029, 1028), (1028, 1029, 1031, 1030), (1030, 1031, 1033, 1032), (1032, 1033, 1035, 1034), (1034, 1035, 1037, 1036), (1036, 1037, 1039, 1038), (1038, 1039, 1041, 1040), (1040, 1041, 1043, 1042), (1042, 1043, 1045, 1044), (1044, 1045, 1047, 1046), (1046, 1047, 1049, 1048), (1048, 1049, 1051, 1050), (1050, 1051, 1053, 1052), (1045, 1043, 1081, 1082), (1052, 1053, 1055, 1054), (1054, 1055, 993, 992), (992, 994, 996, 998, 1000, 1002, 1004, 1006, 1008, 1010, 1012, 1014, 1016, 1018, 1020, 1022, 1024, 1026, 1028, 1030, 1032, 1034, 1036, 1038, 1040, 1042, 1044, 1046, 1048, 1050, 1052, 1054), (1065, 1064, 1096, 1097), (1001, 999, 1059, 1060), (1019, 1017, 1068, 1069), (1037, 1035, 1077, 1078), (1055, 1053, 1086, 1087), (1011, 1009, 1064, 1065), (1029, 1027, 1073, 1074), (1047, 1045, 1082, 1083), (1003, 1001, 1060, 1061), (1021, 1019, 1069, 1070), (1039, 1037, 1078, 1079), (995, 993, 1057, 1056), (993, 1055, 1087, 1057), (1013, 1011, 1065, 1066), (1031, 1029, 1074, 1075), (1049, 1047, 1083, 1084), (1005, 1003, 1061, 1062), (1023, 1021, 1070, 1071), (1041, 1039, 1079, 1080), (997, 995, 1056, 1058), (1015, 1013, 1066, 1067), (1033, 1031, 1075, 1076), (1051, 1049, 1084, 1085), (1007, 1005, 1062, 1063), (1025, 1023, 1071, 1072), (1043, 1041, 1080, 1081), (999, 997, 1058, 1059), (1017, 1015, 1067, 1068), (1035, 1033, 1076, 1077), (1053, 1051, 1085, 1086), (1009, 1007, 1063, 1064), (1027, 1025, 1072, 1073), (1111, 1110, 1142, 1143), (1079, 1078, 1110, 1111), (1066, 1065, 1097, 1098), (1080, 1079, 1111, 1112), (1067, 1066, 1098, 1099), (1081, 1080, 1112, 1113), (1068, 1067, 1099, 1100), (1082, 1081, 1113, 1114), (1069, 1068, 1100, 1101), (1083, 1082, 1114, 1115), (1070, 1069, 1101, 1102), (1056, 1057, 1089, 1088), (1084, 1083, 1115, 1116), (1071, 1070, 1102, 1103), (1058, 1056, 1088, 1090), (1085, 1084, 1116, 1117), (1072, 1071, 1103, 1104), (1059, 1058, 1090, 1091), (1086, 1085, 1117, 1118), (1073, 1072, 1104, 1105), (1060, 1059, 1091, 1092), (1087, 1086, 1118, 1119), (1074, 1073, 1105, 1106), (1061, 1060, 1092, 1093), (1057, 1087, 1119, 1089), (1075, 1074, 1106, 1107), (1062, 1061, 1093, 1094), (1076, 1075, 1107, 1108), (1063, 1062, 1094, 1095), (1077, 1076, 1108, 1109), (1064, 1063, 1095, 1096), (1078, 1077, 1109, 1110), (1146, 1145, 1177, 1178), (1098, 1097, 1129, 1130), (1112, 1111, 1143, 1144), (1099, 1098, 1130, 1131), (1113, 1112, 1144, 1145), (1100, 1099, 1131, 1132), (1114, 1113, 1145, 1146), (1101, 1100, 1132, 1133), (1115, 1114, 1146, 1147), (1102, 1101, 1133, 1134), (1088, 1089, 1121, 1120), (1116, 1115, 1147, 1148), (1103, 1102, 1134, 1135), (1090, 1088, 1120, 1122), (1117, 1116, 1148, 1149), (1104, 1103, 1135, 1136), (1091, 1090, 1122, 1123), (1118, 1117, 1149, 1150), (1105, 1104, 1136, 1137), (1092, 1091, 1123, 1124), (1119, 1118, 1150, 1151), (1106, 1105, 1137, 1138), (1093, 1092, 1124, 1125), (1089, 1119, 1151, 1121), (1107, 1106, 1138, 1139), (1094, 1093, 1125, 1126), (1108, 1107, 1139, 1140), (1095, 1094, 1126, 1127), (1109, 1108, 1140, 1141), (1096, 1095, 1127, 1128), (1110, 1109, 1141, 1142), (1097, 1096, 1128, 1129), (1154, 1152, 1184, 1186), (1133, 1132, 1164, 1165), (1147, 1146, 1178, 1179), (1134, 1133, 1165, 1166), (1120, 1121, 1153, 1152), (1148, 1147, 1179, 1180), (1135, 1134, 1166, 1167), (1122, 1120, 1152, 1154), (1149, 1148, 1180, 1181), (1136, 1135, 1167, 1168), (1123, 1122, 1154, 1155), (1150, 1149, 1181, 1182), (1137, 1136, 1168, 1169), (1124, 1123, 1155, 1156), (1151, 1150, 1182, 1183), (1138, 1137, 1169, 1170), (1125, 1124, 1156, 1157), (1121, 1151, 1183, 1153), (1139, 1138, 1170, 1171), (1126, 1125, 1157, 1158), (1140, 1139, 1171, 1172), (1127, 1126, 1158, 1159), (1141, 1140, 1172, 1173), (1128, 1127, 1159, 1160), (1142, 1141, 1173, 1174), (1129, 1128, 1160, 1161), (1143, 1142, 1174, 1175), (1130, 1129, 1161, 1162), (1144, 1143, 1175, 1176), (1131, 1130, 1162, 1163), (1145, 1144, 1176, 1177), (1132, 1131, 1163, 1164), (1189, 1188, 1220, 1221), (1181, 1180, 1212, 1213), (1168, 1167, 1199, 1200), (1155, 1154, 1186, 1187), (1182, 1181, 1213, 1214), (1169, 1168, 1200, 1201), (1156, 1155, 1187, 1188), (1183, 1182, 1214, 1215), (1170, 1169, 1201, 1202), (1157, 1156, 1188, 1189), (1153, 1183, 1215, 1185), (1171, 1170, 1202, 1203), (1158, 1157, 1189, 1190), (1172, 1171, 1203, 1204), (1159, 1158, 1190, 1191), (1173, 1172, 1204, 1205), (1160, 1159, 1191, 1192), (1174, 1173, 1205, 1206), (1161, 1160, 1192, 1193), (1175, 1174, 1206, 1207), (1162, 1161, 1193, 1194), (1176, 1175, 1207, 1208), (1163, 1162, 1194, 1195), (1177, 1176, 1208, 1209), (1164, 1163, 1195, 1196), (1178, 1177, 1209, 1210), (1165, 1164, 1196, 1197), (1179, 1178, 1210, 1211), (1166, 1165, 1197, 1198), (1152, 1153, 1185, 1184), (1180, 1179, 1211, 1212), (1167, 1166, 1198, 1199), (1224, 1223, 1255, 1256), (1185, 1215, 1247, 1217), (1203, 1202, 1234, 1235), (1190, 1189, 1221, 1222), (1204, 1203, 1235, 1236), (1191, 1190, 1222, 1223), (1205, 1204, 1236, 1237), (1192, 1191, 1223, 1224), (1206, 1205, 1237, 1238), (1193, 1192, 1224, 1225), (1207, 1206, 1238, 1239), (1194, 1193, 1225, 1226), (1208, 1207, 1239, 1240), (1195, 1194, 1226, 1227), (1209, 1208, 1240, 1241), (1196, 1195, 1227, 1228), (1210, 1209, 1241, 1242), (1197, 1196, 1228, 1229), (1211, 1210, 1242, 1243), (1198, 1197, 1229, 1230), (1184, 1185, 1217, 1216), (1212, 1211, 1243, 1244), (1199, 1198, 1230, 1231), (1186, 1184, 1216, 1218), (1213, 1212, 1244, 1245), (1200, 1199, 1231, 1232), (1187, 1186, 1218, 1219), (1214, 1213, 1245, 1246), (1201, 1200, 1232, 1233), (1188, 1187, 1219, 1220), (1215, 1214, 1246, 1247), (1202, 1201, 1233, 1234), (1259, 1258, 1290, 1291), (1238, 1237, 1269, 1270), (1225, 1224, 1256, 1257), (1239, 1238, 1270, 1271), (1226, 1225, 1257, 1258), (1240, 1239, 1271, 1272), (1227, 1226, 1258, 1259), (1241, 1240, 1272, 1273), (1228, 1227, 1259, 1260), (1242, 1241, 1273, 1274), (1229, 1228, 1260, 1261), (1243, 1242, 1274, 1275), (1230, 1229, 1261, 1262), (1216, 1217, 1249, 1248), (1244, 1243, 1275, 1276), (1231, 1230, 1262, 1263), (1218, 1216, 1248, 1250), (1245, 1244, 1276, 1277), (1232, 1231, 1263, 1264), (1219, 1218, 1250, 1251), (1246, 1245, 1277, 1278), (1233, 1232, 1264, 1265), (1220, 1219, 1251, 1252), (1247, 1246, 1278, 1279), (1234, 1233, 1265, 1266), (1221, 1220, 1252, 1253), (1217, 1247, 1279, 1249), (1235, 1234, 1266, 1267), (1222, 1221, 1253, 1254), (1236, 1235, 1267, 1268), (1223, 1222, 1254, 1255), (1237, 1236, 1268, 1269), (1294, 1293, 1325, 1326), (1273, 1272, 1304, 1305), (1260, 1259, 1291, 1292), (1274, 1273, 1305, 1306), (1261, 1260, 1292, 1293), (1275, 1274, 1306, 1307), (1262, 1261, 1293, 1294), (1248, 1249, 1281, 1280), (1276, 1275, 1307, 1308), (1263, 1262, 1294, 1295), (1250, 1248, 1280, 1282), (1277, 1276, 1308, 1309), (1264, 1263, 1295, 1296), (1251, 1250, 1282, 1283), (1278, 1277, 1309, 1310), (1265, 1264, 1296, 1297), (1252, 1251, 1283, 1284), (1279, 1278, 1310, 1311), (1266, 1265, 1297, 1298), (1253, 1252, 1284, 1285), (1249, 1279, 1311, 1281), (1267, 1266, 1298, 1299), (1254, 1253, 1285, 1286), (1268, 1267, 1299, 1300), (1255, 1254, 1286, 1287), (1269, 1268, 1300, 1301), (1256, 1255, 1287, 1288), (1270, 1269, 1301, 1302), (1257, 1256, 1288, 1289), (1271, 1270, 1302, 1303), (1258, 1257, 1289, 1290), (1272, 1271, 1303, 1304), (1312, 1313, 1343, 1342, 1341, 1340, 1339, 1338, 1337, 1336, 1335, 1334, 1333, 1332, 1331, 1330, 1329, 1328, 1327, 1326, 1325, 1324, 1323, 1322, 1321, 1320, 1319, 1318, 1317, 1316, 1315, 1314), (1280, 1281, 1313, 1312), (1308, 1307, 1339, 1340), (1295, 1294, 1326, 1327), (1282, 1280, 1312, 1314), (1309, 1308, 1340, 1341), (1296, 1295, 1327, 1328), (1283, 1282, 1314, 1315), (1310, 1309, 1341, 1342), (1297, 1296, 1328, 1329), (1284, 1283, 1315, 1316), (1311, 1310, 1342, 1343), (1298, 1297, 1329, 1330), (1285, 1284, 1316, 1317), (1281, 1311, 1343, 1313), (1299, 1298, 1330, 1331), (1286, 1285, 1317, 1318), (1300, 1299, 1331, 1332), (1287, 1286, 1318, 1319), (1301, 1300, 1332, 1333), (1288, 1287, 1319, 1320), (1302, 1301, 1333, 1334), (1289, 1288, 1320, 1321), (1303, 1302, 1334, 1335), (1290, 1289, 1321, 1322), (1304, 1303, 1335, 1336), (1291, 1290, 1322, 1323), (1305, 1304, 1336, 1337), (1292, 1291, 1323, 1324), (1306, 1305, 1337, 1338), (1293, 1292, 1324, 1325), (1307, 1306, 1338, 1339)])
me_cilindro.polygons.foreach_set('use_smooth', [True] * 1286)
me_cilindro.materials.append(mat_material_001)
me_cilindro.use_remesh_preserve_volume = False
me_cilindro.use_remesh_preserve_attributes = False
me_cilindro.use_mirror_vertex_groups = False
me_cilindro.update()
me_cubo = bpy.data.meshes.new('Cubo')
me_cubo.from_pydata([(-1.47, -1.022, -0.9979), (-1.47, -1.022, 1.002), (-1.47, 0.9781, -0.9979), (-1.47, 0.9781, 1.002), (0.5296, -1.022, -0.9979), (0.5296, -1.022, 1.002), (0.5296, 0.9781, -0.9979), (0.5296, 0.9781, 1.002), (1.563, -1.022, -0.9979), (1.563, -1.022, 1.002), (1.563, 0.9781, -0.9979), (1.563, 0.9781, 1.002), (-0.4365, -1.022, -0.9979), (-0.4365, -1.022, 1.002), (-0.4365, 0.9781, -0.9979), (-0.4365, 0.9781, 1.002)], [], [(0, 1, 3, 2), (2, 3, 7, 6), (4, 5, 1, 0), (2, 6, 4, 0), (7, 3, 1, 5), (8, 10, 11, 9), (10, 14, 15, 11), (12, 8, 9, 13), (10, 8, 12, 14), (15, 13, 9, 11)])
me_cubo.materials.append(mat_material_002)
me_cubo.use_remesh_preserve_volume = False
me_cubo.use_remesh_preserve_attributes = False
me_cubo.use_mirror_vertex_groups = False
me_cubo.update()

# ---- objects
ob_cilindro = bpy.data.objects.new('Cilindro', me_cilindro)
ob_cubo = bpy.data.objects.new('Cubo', me_cubo)
ob_lamp = bpy.data.objects.new('Lamp', light_lamp)
ob_camera = bpy.data.objects.new('Camera', cam_camera)

# ---- transforms, parenting, visibility, modifiers, constraints
ob_cilindro.location = (-0.04652, 0.02189, -0.01563)
ob_cilindro.scale = (-0.05728, -0.05728, 1.299)
ob_cilindro.lineart.crease_threshold = 0.0
ob_cubo.location = (-0.04652, 0.02189, 9.518e-05)
ob_cubo.scale = (1.0, 1.0, -0.04457)
ob_cubo.lineart.crease_threshold = 0.0
ob_lamp.location = (4.076, 1.005, 5.904)
ob_lamp.rotation_euler = (0.6503, 0.05522, 1.866)
ob_lamp.lock_rotations_4d = False
ob_lamp.empty_display_type = 'ARROWS'
ob_lamp.color = (0.0, 0.0, 0.0, 0.0)
ob_lamp.lineart.crease_threshold = 0.0
ob_camera.location = (7.481, -6.508, 5.344)
ob_camera.rotation_euler = (1.109, 0.0, 0.8149)
ob_camera.lock_rotations_4d = False
ob_camera.empty_display_type = 'ARROWS'
ob_camera.color = (0.0, 0.0, 0.0, 0.0)
ob_camera.display_type = 'WIRE'
ob_camera.lineart.crease_threshold = 0.0

# ---- collection membership
col_collection_1.objects.link(ob_cilindro)
col_collection_1.objects.link(ob_cubo)
col_collection_1.objects.link(ob_lamp)
col_collection_1.objects.link(ob_camera)

# ---- scene / render settings (as saved in the file)
scene.camera = ob_camera
scene.frame_start = 1; scene.frame_end = 250; scene.frame_set(1)
scene.render.engine = 'BLENDER_EEVEE_NEXT'
scene.render.resolution_percentage = 50
scene.render.dither_intensity = 0.0
scene.cycles.use_denoising = False
scene.cycles.samples = 128
scene.cycles.sampling_pattern = 'TABULATED_SOBOL'
scene.cycles.use_adaptive_sampling = False
scene.cycles.use_light_tree = False
scene.cycles.blur_glossy = 0.0
scene.cycles.sample_clamp_indirect = 0.0
scene.view_settings.view_transform = 'Standard'
bpy.context.view_layer.update()
